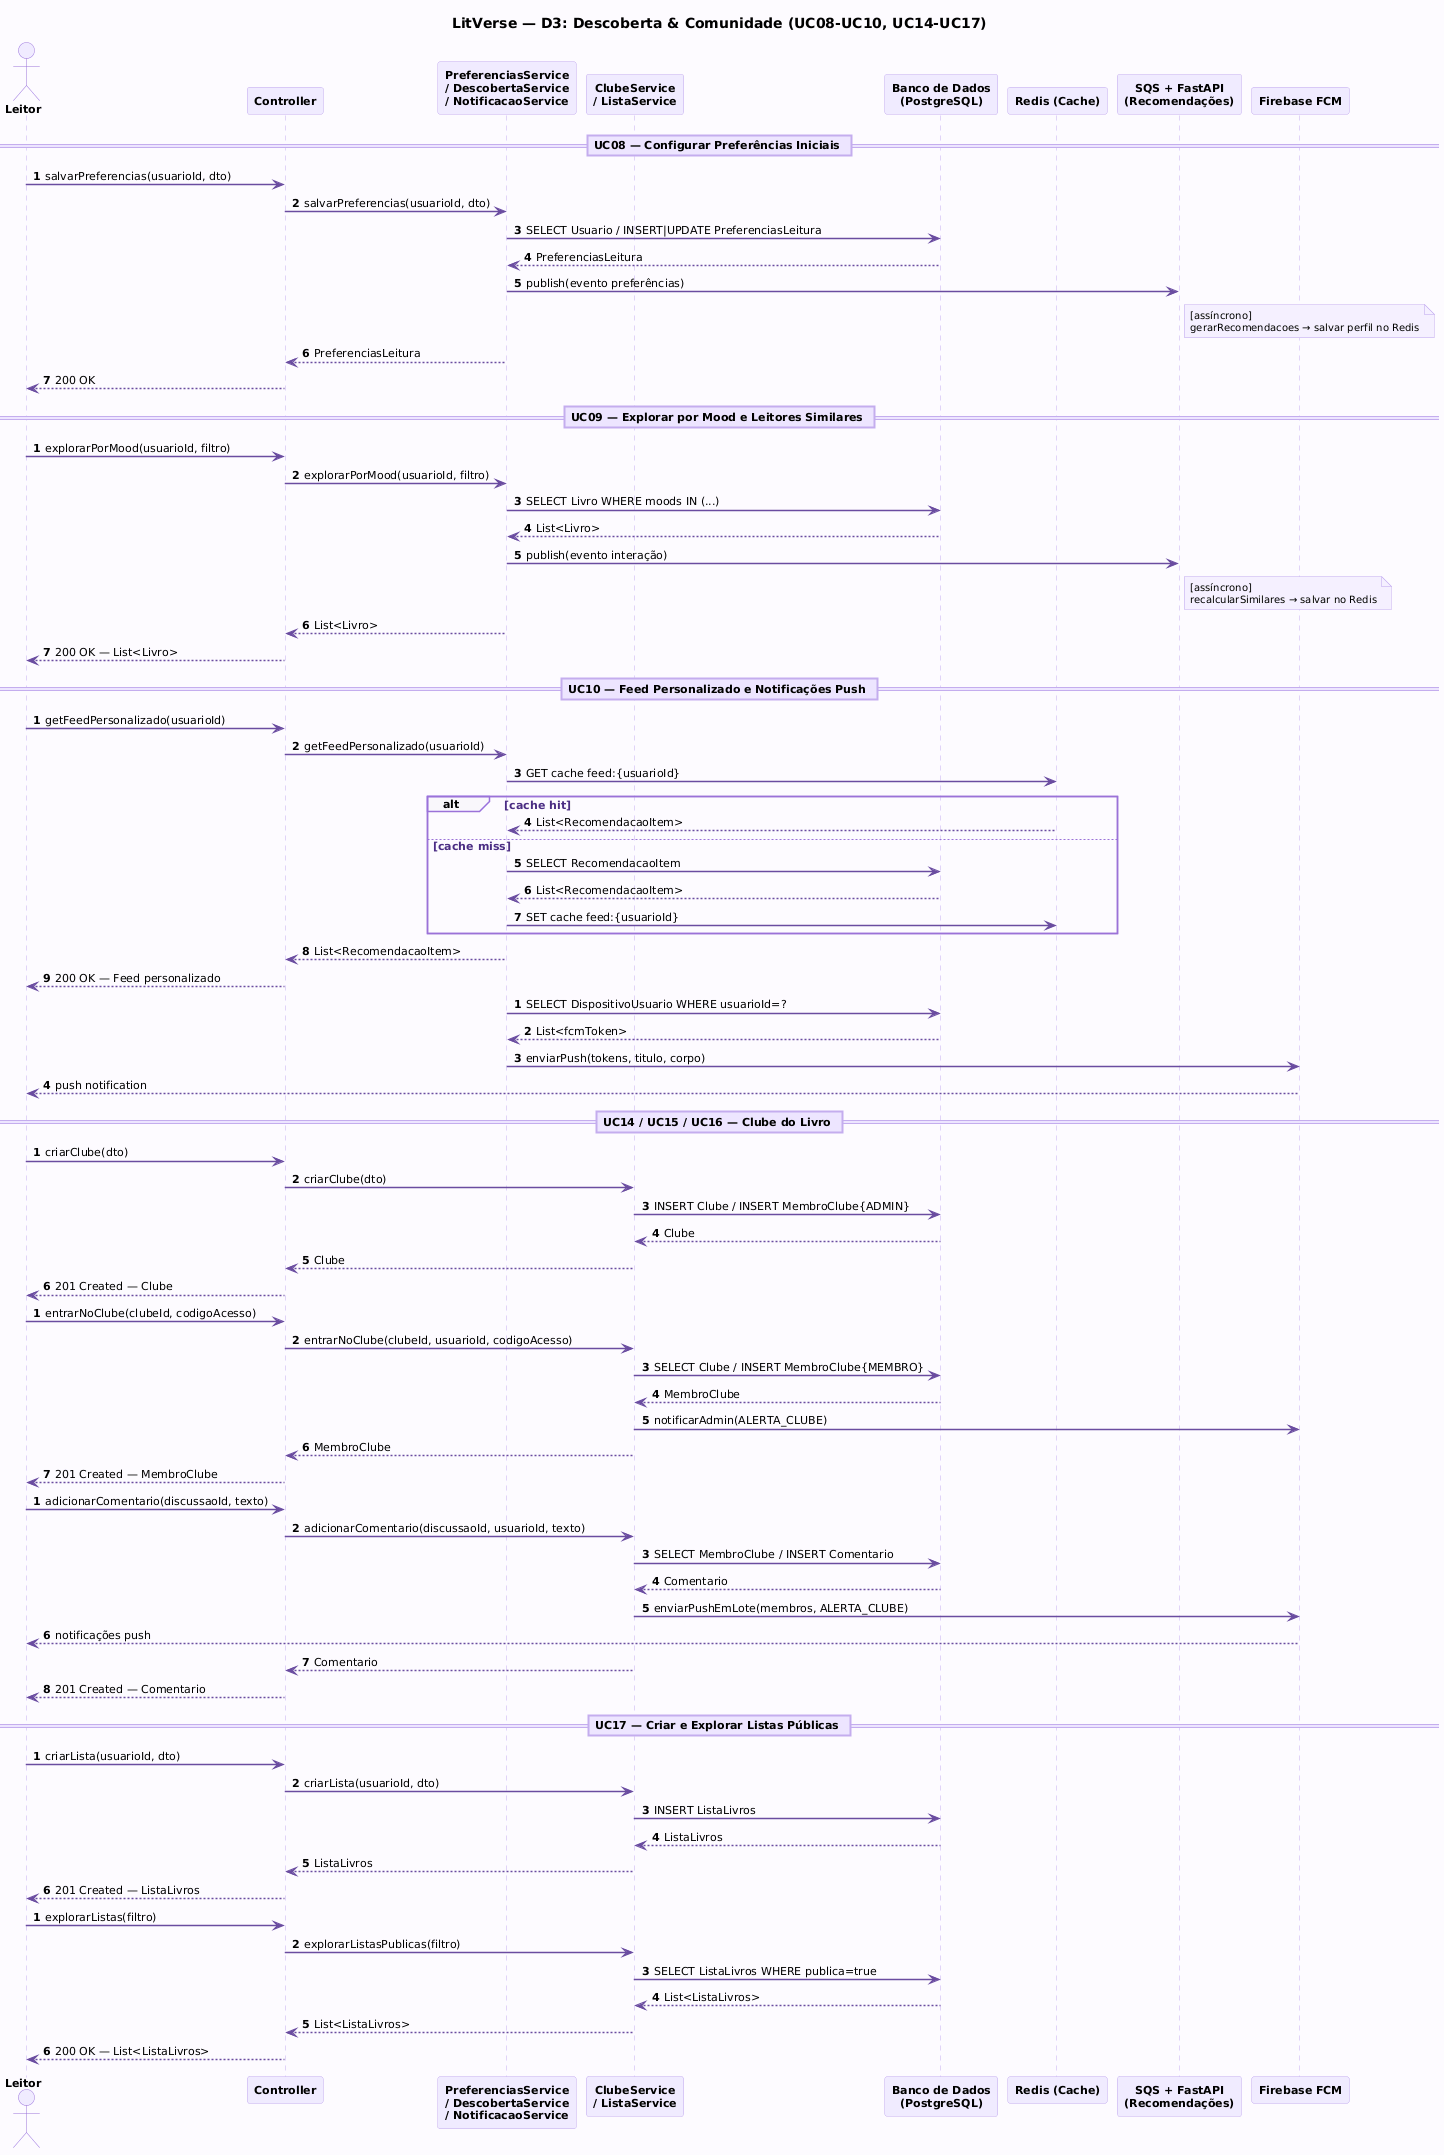

The diagram above was rendered by PlantUML. Its source (embedded in the PNG):
@startuml
title LitVerse — D3: Descoberta & Comunidade (UC08-UC10, UC14-UC17)

skinparam backgroundColor #FDFBFF
skinparam defaultFontSize 11
skinparam defaultFontName Arial

skinparam participant {
  BackgroundColor #F0EBFF
  BorderColor #C4ADEE
  FontStyle bold
  FontSize 11
}
skinparam actor {
  BackgroundColor #F0EBFF
  BorderColor #9B72D8
  FontStyle bold
  FontSize 11
}
skinparam sequence {
  ArrowColor #6A4CA0
  ArrowThickness 1.5
  LifeLineBorderColor #C4ADEE
  LifeLineBackgroundColor #FAF7FF
  DividerBackgroundColor #EDE5FF
  DividerBorderColor #C4ADEE
  GroupBorderColor #9B72D8
  GroupBackgroundColor #F0EBFF55
  GroupFontColor #4B2E83
  GroupFontStyle bold
}
skinparam note {
  BackgroundColor #F5F0FF
  BorderColor #C4ADEE
  FontSize 10
}

actor "Leitor" as U

participant "Controller" as CTL
participant "PreferenciasService\n/ DescobertaService\n/ NotificacaoService" as PS
participant "ClubeService\n/ ListaService" as CS

participant "Banco de Dados\n(PostgreSQL)" as DB
participant "Redis (Cache)" as RD
participant "SQS + FastAPI\n(Recomendações)" as REC
participant "Firebase FCM" as FCM

' ═══════════════════════════════════════════════
' UC08 — Configurar Preferências Iniciais
' ═══════════════════════════════════════════════
== UC08 — Configurar Preferências Iniciais ==

autonumber 1

U -> CTL : salvarPreferencias(usuarioId, dto)
CTL -> PS : salvarPreferencias(usuarioId, dto)
PS -> DB : SELECT Usuario / INSERT|UPDATE PreferenciasLeitura
DB --> PS : PreferenciasLeitura
PS -> REC : publish(evento preferências)
note right of REC : [assíncrono]\ngerarRecomendacoes → salvar perfil no Redis
PS --> CTL : PreferenciasLeitura
CTL --> U : 200 OK

' ═══════════════════════════════════════════════
' UC09 — Explorar por Mood e Leitores Similares
' ═══════════════════════════════════════════════
== UC09 — Explorar por Mood e Leitores Similares ==

autonumber 1

U -> CTL : explorarPorMood(usuarioId, filtro)
CTL -> PS : explorarPorMood(usuarioId, filtro)
PS -> DB : SELECT Livro WHERE moods IN (...)
DB --> PS : List<Livro>
PS -> REC : publish(evento interação)
note right of REC : [assíncrono]\nrecalcularSimilares → salvar no Redis
PS --> CTL : List<Livro>
CTL --> U : 200 OK — List<Livro>

' ═══════════════════════════════════════════════
' UC10 — Feed Personalizado e Notificações Push
' ═══════════════════════════════════════════════
== UC10 — Feed Personalizado e Notificações Push ==

autonumber 1

U -> CTL : getFeedPersonalizado(usuarioId)
CTL -> PS : getFeedPersonalizado(usuarioId)
PS -> RD : GET cache feed:{usuarioId}
alt cache hit
  RD --> PS : List<RecomendacaoItem>
else cache miss
  PS -> DB : SELECT RecomendacaoItem
  DB --> PS : List<RecomendacaoItem>
  PS -> RD : SET cache feed:{usuarioId}
end
PS --> CTL : List<RecomendacaoItem>
CTL --> U : 200 OK — Feed personalizado

autonumber 1

PS -> DB : SELECT DispositivoUsuario WHERE usuarioId=?
DB --> PS : List<fcmToken>
PS -> FCM : enviarPush(tokens, titulo, corpo)
FCM --> U : push notification

' ═══════════════════════════════════════════════
' UC14 / UC15 / UC16 — Clube do Livro
' ═══════════════════════════════════════════════
== UC14 / UC15 / UC16 — Clube do Livro ==

autonumber 1

U -> CTL : criarClube(dto)
CTL -> CS : criarClube(dto)
CS -> DB : INSERT Clube / INSERT MembroClube{ADMIN}
DB --> CS : Clube
CS --> CTL : Clube
CTL --> U : 201 Created — Clube

autonumber 1

U -> CTL : entrarNoClube(clubeId, codigoAcesso)
CTL -> CS : entrarNoClube(clubeId, usuarioId, codigoAcesso)
CS -> DB : SELECT Clube / INSERT MembroClube{MEMBRO}
DB --> CS : MembroClube
CS -> FCM : notificarAdmin(ALERTA_CLUBE)
CS --> CTL : MembroClube
CTL --> U : 201 Created — MembroClube

autonumber 1

U -> CTL : adicionarComentario(discussaoId, texto)
CTL -> CS : adicionarComentario(discussaoId, usuarioId, texto)
CS -> DB : SELECT MembroClube / INSERT Comentario
DB --> CS : Comentario
CS -> FCM : enviarPushEmLote(membros, ALERTA_CLUBE)
FCM --> U : notificações push
CS --> CTL : Comentario
CTL --> U : 201 Created — Comentario

' ═══════════════════════════════════════════════
' UC17 — Criar e Explorar Listas Públicas
' ═══════════════════════════════════════════════
== UC17 — Criar e Explorar Listas Públicas ==

autonumber 1

U -> CTL : criarLista(usuarioId, dto)
CTL -> CS : criarLista(usuarioId, dto)
CS -> DB : INSERT ListaLivros
DB --> CS : ListaLivros
CS --> CTL : ListaLivros
CTL --> U : 201 Created — ListaLivros

autonumber 1

U -> CTL : explorarListas(filtro)
CTL -> CS : explorarListasPublicas(filtro)
CS -> DB : SELECT ListaLivros WHERE publica=true
DB --> CS : List<ListaLivros>
CS --> CTL : List<ListaLivros>
CTL --> U : 200 OK — List<ListaLivros>
@enduml